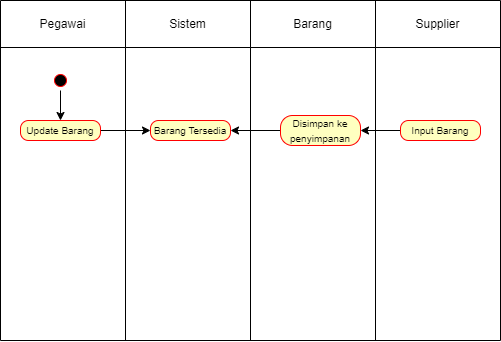

The diagram above was exported from draw.io. Its source (the exported page's mxGraphModel, read from the mxfile embedded in the PNG):
<mxGraphModel dx="1000" dy="574" grid="1" gridSize="10" guides="1" tooltips="1" connect="1" arrows="1" fold="1" page="1" pageScale="1" pageWidth="850" pageHeight="1100" math="0" shadow="0">
  <root>
    <mxCell id="0" />
    <mxCell id="1" parent="0" />
    <mxCell id="9NKkPzw861JLnWpybUy4-64" value="" style="shape=table;startSize=0;container=1;collapsible=0;childLayout=tableLayout;" vertex="1" parent="1">
      <mxGeometry x="200" y="300" width="500" height="340" as="geometry" />
    </mxCell>
    <mxCell id="9NKkPzw861JLnWpybUy4-65" value="" style="shape=tableRow;horizontal=0;startSize=0;swimlaneHead=0;swimlaneBody=0;strokeColor=inherit;top=0;left=0;bottom=0;right=0;collapsible=0;dropTarget=0;fillColor=none;points=[[0,0.5],[1,0.5]];portConstraint=eastwest;" vertex="1" parent="9NKkPzw861JLnWpybUy4-64">
      <mxGeometry width="500" height="47" as="geometry" />
    </mxCell>
    <mxCell id="9NKkPzw861JLnWpybUy4-66" value="Pegawai" style="shape=partialRectangle;html=1;whiteSpace=wrap;connectable=0;strokeColor=inherit;overflow=hidden;fillColor=none;top=0;left=0;bottom=0;right=0;pointerEvents=1;" vertex="1" parent="9NKkPzw861JLnWpybUy4-65">
      <mxGeometry width="125" height="47" as="geometry">
        <mxRectangle width="125" height="47" as="alternateBounds" />
      </mxGeometry>
    </mxCell>
    <mxCell id="9NKkPzw861JLnWpybUy4-67" value="Sistem" style="shape=partialRectangle;html=1;whiteSpace=wrap;connectable=0;strokeColor=inherit;overflow=hidden;fillColor=none;top=0;left=0;bottom=0;right=0;pointerEvents=1;" vertex="1" parent="9NKkPzw861JLnWpybUy4-65">
      <mxGeometry x="125" width="125" height="47" as="geometry">
        <mxRectangle width="125" height="47" as="alternateBounds" />
      </mxGeometry>
    </mxCell>
    <mxCell id="9NKkPzw861JLnWpybUy4-68" value="Barang" style="shape=partialRectangle;html=1;whiteSpace=wrap;connectable=0;strokeColor=inherit;overflow=hidden;fillColor=none;top=0;left=0;bottom=0;right=0;pointerEvents=1;" vertex="1" parent="9NKkPzw861JLnWpybUy4-65">
      <mxGeometry x="250" width="125" height="47" as="geometry">
        <mxRectangle width="125" height="47" as="alternateBounds" />
      </mxGeometry>
    </mxCell>
    <mxCell id="9NKkPzw861JLnWpybUy4-69" value="Supplier" style="shape=partialRectangle;html=1;whiteSpace=wrap;connectable=0;strokeColor=inherit;overflow=hidden;fillColor=none;top=0;left=0;bottom=0;right=0;pointerEvents=1;" vertex="1" parent="9NKkPzw861JLnWpybUy4-65">
      <mxGeometry x="375" width="125" height="47" as="geometry">
        <mxRectangle width="125" height="47" as="alternateBounds" />
      </mxGeometry>
    </mxCell>
    <mxCell id="9NKkPzw861JLnWpybUy4-70" value="" style="shape=tableRow;horizontal=0;startSize=0;swimlaneHead=0;swimlaneBody=0;strokeColor=inherit;top=0;left=0;bottom=0;right=0;collapsible=0;dropTarget=0;fillColor=none;points=[[0,0.5],[1,0.5]];portConstraint=eastwest;" vertex="1" parent="9NKkPzw861JLnWpybUy4-64">
      <mxGeometry y="47" width="500" height="293" as="geometry" />
    </mxCell>
    <mxCell id="9NKkPzw861JLnWpybUy4-71" value="" style="shape=partialRectangle;html=1;whiteSpace=wrap;connectable=0;strokeColor=inherit;overflow=hidden;fillColor=none;top=0;left=0;bottom=0;right=0;pointerEvents=1;" vertex="1" parent="9NKkPzw861JLnWpybUy4-70">
      <mxGeometry width="125" height="293" as="geometry">
        <mxRectangle width="125" height="293" as="alternateBounds" />
      </mxGeometry>
    </mxCell>
    <mxCell id="9NKkPzw861JLnWpybUy4-72" value="" style="shape=partialRectangle;html=1;whiteSpace=wrap;connectable=0;strokeColor=inherit;overflow=hidden;fillColor=none;top=0;left=0;bottom=0;right=0;pointerEvents=1;" vertex="1" parent="9NKkPzw861JLnWpybUy4-70">
      <mxGeometry x="125" width="125" height="293" as="geometry">
        <mxRectangle width="125" height="293" as="alternateBounds" />
      </mxGeometry>
    </mxCell>
    <mxCell id="9NKkPzw861JLnWpybUy4-73" value="" style="shape=partialRectangle;html=1;whiteSpace=wrap;connectable=0;strokeColor=inherit;overflow=hidden;fillColor=none;top=0;left=0;bottom=0;right=0;pointerEvents=1;" vertex="1" parent="9NKkPzw861JLnWpybUy4-70">
      <mxGeometry x="250" width="125" height="293" as="geometry">
        <mxRectangle width="125" height="293" as="alternateBounds" />
      </mxGeometry>
    </mxCell>
    <mxCell id="9NKkPzw861JLnWpybUy4-74" value="" style="shape=partialRectangle;html=1;whiteSpace=wrap;connectable=0;strokeColor=inherit;overflow=hidden;fillColor=none;top=0;left=0;bottom=0;right=0;pointerEvents=1;" vertex="1" parent="9NKkPzw861JLnWpybUy4-70">
      <mxGeometry x="375" width="125" height="293" as="geometry">
        <mxRectangle width="125" height="293" as="alternateBounds" />
      </mxGeometry>
    </mxCell>
    <mxCell id="9NKkPzw861JLnWpybUy4-81" style="edgeStyle=none;rounded=0;orthogonalLoop=1;jettySize=auto;html=1;entryX=0.5;entryY=0;entryDx=0;entryDy=0;" edge="1" parent="1" source="9NKkPzw861JLnWpybUy4-75" target="9NKkPzw861JLnWpybUy4-77">
      <mxGeometry relative="1" as="geometry" />
    </mxCell>
    <mxCell id="9NKkPzw861JLnWpybUy4-75" value="" style="ellipse;html=1;shape=startState;fillColor=#000000;strokeColor=#ff0000;" vertex="1" parent="1">
      <mxGeometry x="250" y="370" width="20" height="20" as="geometry" />
    </mxCell>
    <mxCell id="9NKkPzw861JLnWpybUy4-85" style="edgeStyle=none;rounded=0;orthogonalLoop=1;jettySize=auto;html=1;entryX=0;entryY=0.5;entryDx=0;entryDy=0;" edge="1" parent="1" source="9NKkPzw861JLnWpybUy4-77" target="9NKkPzw861JLnWpybUy4-82">
      <mxGeometry relative="1" as="geometry" />
    </mxCell>
    <mxCell id="9NKkPzw861JLnWpybUy4-77" value="&lt;font size=&quot;1&quot;&gt;Update Barang&lt;/font&gt;" style="rounded=1;whiteSpace=wrap;html=1;arcSize=40;fontColor=#000000;fillColor=#ffffc0;strokeColor=#ff0000;" vertex="1" parent="1">
      <mxGeometry x="220" y="420" width="80" height="20" as="geometry" />
    </mxCell>
    <mxCell id="9NKkPzw861JLnWpybUy4-82" value="&lt;font size=&quot;1&quot;&gt;Barang Tersedia&lt;/font&gt;" style="rounded=1;whiteSpace=wrap;html=1;arcSize=40;fontColor=#000000;fillColor=#ffffc0;strokeColor=#ff0000;" vertex="1" parent="1">
      <mxGeometry x="350" y="420" width="80" height="20" as="geometry" />
    </mxCell>
    <mxCell id="9NKkPzw861JLnWpybUy4-86" style="edgeStyle=none;rounded=0;orthogonalLoop=1;jettySize=auto;html=1;" edge="1" parent="1" source="9NKkPzw861JLnWpybUy4-83" target="9NKkPzw861JLnWpybUy4-82">
      <mxGeometry relative="1" as="geometry" />
    </mxCell>
    <mxCell id="9NKkPzw861JLnWpybUy4-83" value="&lt;font size=&quot;1&quot;&gt;Disimpan ke penyimpanan&lt;/font&gt;" style="rounded=1;whiteSpace=wrap;html=1;arcSize=40;fontColor=#000000;fillColor=#ffffc0;strokeColor=#ff0000;" vertex="1" parent="1">
      <mxGeometry x="480" y="415" width="80" height="30" as="geometry" />
    </mxCell>
    <mxCell id="9NKkPzw861JLnWpybUy4-87" style="edgeStyle=none;rounded=0;orthogonalLoop=1;jettySize=auto;html=1;" edge="1" parent="1" source="9NKkPzw861JLnWpybUy4-84" target="9NKkPzw861JLnWpybUy4-83">
      <mxGeometry relative="1" as="geometry" />
    </mxCell>
    <mxCell id="9NKkPzw861JLnWpybUy4-84" value="&lt;font size=&quot;1&quot;&gt;Input Barang&lt;/font&gt;" style="rounded=1;whiteSpace=wrap;html=1;arcSize=40;fontColor=#000000;fillColor=#ffffc0;strokeColor=#ff0000;" vertex="1" parent="1">
      <mxGeometry x="600" y="420" width="80" height="20" as="geometry" />
    </mxCell>
  </root>
</mxGraphModel>